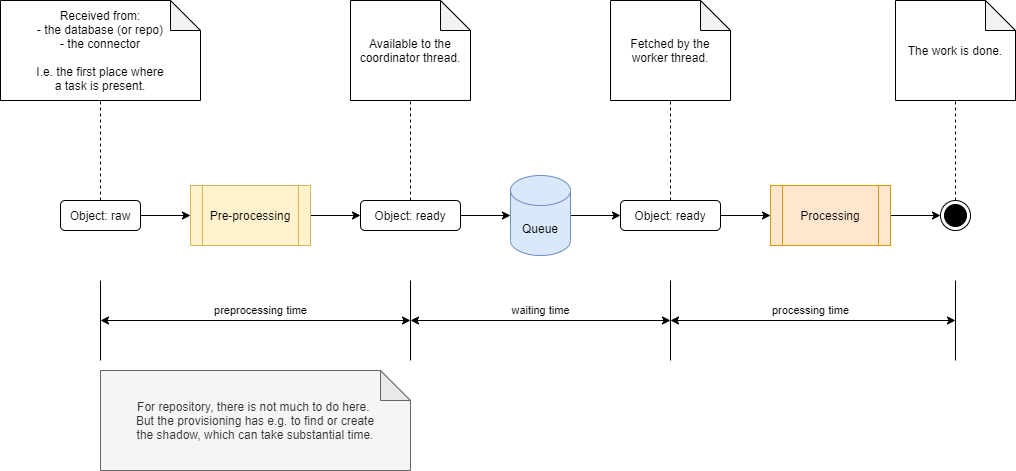

The diagram above was exported from draw.io. Its source (the exported page's mxGraphModel, read from the mxfile embedded in the PNG):
<mxGraphModel dx="1913" dy="966" grid="1" gridSize="10" guides="1" tooltips="1" connect="1" arrows="1" fold="1" page="1" pageScale="1" pageWidth="827" pageHeight="1169" math="0" shadow="0">
  <root>
    <mxCell id="0" />
    <mxCell id="1" parent="0" />
    <mxCell id="CUajgFU3YAILKkw4XYR2-3" style="edgeStyle=orthogonalEdgeStyle;rounded=0;orthogonalLoop=1;jettySize=auto;html=1;exitX=1;exitY=0.5;exitDx=0;exitDy=0;entryX=0;entryY=0.5;entryDx=0;entryDy=0;" edge="1" parent="1" source="CUajgFU3YAILKkw4XYR2-1" target="CUajgFU3YAILKkw4XYR2-2">
      <mxGeometry relative="1" as="geometry" />
    </mxCell>
    <mxCell id="CUajgFU3YAILKkw4XYR2-26" style="edgeStyle=orthogonalEdgeStyle;rounded=0;orthogonalLoop=1;jettySize=auto;html=1;exitX=0.5;exitY=0;exitDx=0;exitDy=0;endArrow=none;endFill=0;dashed=1;" edge="1" parent="1" source="CUajgFU3YAILKkw4XYR2-1" target="CUajgFU3YAILKkw4XYR2-25">
      <mxGeometry relative="1" as="geometry" />
    </mxCell>
    <mxCell id="CUajgFU3YAILKkw4XYR2-1" value="Object: raw" style="rounded=1;whiteSpace=wrap;html=1;" vertex="1" parent="1">
      <mxGeometry x="40" y="480" width="80" height="30" as="geometry" />
    </mxCell>
    <mxCell id="CUajgFU3YAILKkw4XYR2-5" style="edgeStyle=orthogonalEdgeStyle;rounded=0;orthogonalLoop=1;jettySize=auto;html=1;exitX=1;exitY=0.5;exitDx=0;exitDy=0;entryX=0;entryY=0.5;entryDx=0;entryDy=0;" edge="1" parent="1" source="CUajgFU3YAILKkw4XYR2-2" target="CUajgFU3YAILKkw4XYR2-4">
      <mxGeometry relative="1" as="geometry" />
    </mxCell>
    <mxCell id="CUajgFU3YAILKkw4XYR2-2" value="Pre-processing" style="shape=process;whiteSpace=wrap;html=1;backgroundOutline=1;fillColor=#fff2cc;strokeColor=#d6b656;" vertex="1" parent="1">
      <mxGeometry x="170" y="465" width="120" height="60" as="geometry" />
    </mxCell>
    <mxCell id="CUajgFU3YAILKkw4XYR2-8" style="edgeStyle=orthogonalEdgeStyle;rounded=0;orthogonalLoop=1;jettySize=auto;html=1;exitX=1;exitY=0.5;exitDx=0;exitDy=0;entryX=0;entryY=0.5;entryDx=0;entryDy=0;entryPerimeter=0;" edge="1" parent="1" source="CUajgFU3YAILKkw4XYR2-4" target="CUajgFU3YAILKkw4XYR2-6">
      <mxGeometry relative="1" as="geometry" />
    </mxCell>
    <mxCell id="CUajgFU3YAILKkw4XYR2-28" style="edgeStyle=orthogonalEdgeStyle;rounded=0;orthogonalLoop=1;jettySize=auto;html=1;exitX=0.5;exitY=0;exitDx=0;exitDy=0;entryX=0.5;entryY=1;entryDx=0;entryDy=0;entryPerimeter=0;dashed=1;endArrow=none;endFill=0;" edge="1" parent="1" source="CUajgFU3YAILKkw4XYR2-4" target="CUajgFU3YAILKkw4XYR2-27">
      <mxGeometry relative="1" as="geometry" />
    </mxCell>
    <mxCell id="CUajgFU3YAILKkw4XYR2-4" value="Object: ready" style="rounded=1;whiteSpace=wrap;html=1;" vertex="1" parent="1">
      <mxGeometry x="340" y="480" width="100" height="30" as="geometry" />
    </mxCell>
    <mxCell id="CUajgFU3YAILKkw4XYR2-10" style="edgeStyle=orthogonalEdgeStyle;rounded=0;orthogonalLoop=1;jettySize=auto;html=1;exitX=1;exitY=0.5;exitDx=0;exitDy=0;exitPerimeter=0;entryX=0;entryY=0.5;entryDx=0;entryDy=0;" edge="1" parent="1" source="CUajgFU3YAILKkw4XYR2-6" target="CUajgFU3YAILKkw4XYR2-9">
      <mxGeometry relative="1" as="geometry" />
    </mxCell>
    <mxCell id="CUajgFU3YAILKkw4XYR2-6" value="Queue" style="shape=cylinder3;whiteSpace=wrap;html=1;boundedLbl=1;backgroundOutline=1;size=15;fillColor=#dae8fc;strokeColor=#6c8ebf;" vertex="1" parent="1">
      <mxGeometry x="490" y="455" width="60" height="80" as="geometry" />
    </mxCell>
    <mxCell id="CUajgFU3YAILKkw4XYR2-12" style="edgeStyle=orthogonalEdgeStyle;rounded=0;orthogonalLoop=1;jettySize=auto;html=1;exitX=1;exitY=0.5;exitDx=0;exitDy=0;entryX=0;entryY=0.5;entryDx=0;entryDy=0;" edge="1" parent="1" source="CUajgFU3YAILKkw4XYR2-9" target="CUajgFU3YAILKkw4XYR2-11">
      <mxGeometry relative="1" as="geometry" />
    </mxCell>
    <mxCell id="CUajgFU3YAILKkw4XYR2-30" style="edgeStyle=orthogonalEdgeStyle;rounded=0;orthogonalLoop=1;jettySize=auto;html=1;exitX=0.5;exitY=0;exitDx=0;exitDy=0;entryX=0.5;entryY=1;entryDx=0;entryDy=0;entryPerimeter=0;dashed=1;endArrow=none;endFill=0;" edge="1" parent="1" source="CUajgFU3YAILKkw4XYR2-9" target="CUajgFU3YAILKkw4XYR2-29">
      <mxGeometry relative="1" as="geometry" />
    </mxCell>
    <mxCell id="CUajgFU3YAILKkw4XYR2-9" value="Object: ready" style="rounded=1;whiteSpace=wrap;html=1;" vertex="1" parent="1">
      <mxGeometry x="600" y="480" width="100" height="30" as="geometry" />
    </mxCell>
    <mxCell id="CUajgFU3YAILKkw4XYR2-14" style="edgeStyle=orthogonalEdgeStyle;rounded=0;orthogonalLoop=1;jettySize=auto;html=1;exitX=1;exitY=0.5;exitDx=0;exitDy=0;entryX=0;entryY=0.5;entryDx=0;entryDy=0;" edge="1" parent="1" source="CUajgFU3YAILKkw4XYR2-11" target="CUajgFU3YAILKkw4XYR2-13">
      <mxGeometry relative="1" as="geometry" />
    </mxCell>
    <mxCell id="CUajgFU3YAILKkw4XYR2-11" value="Processing" style="shape=process;whiteSpace=wrap;html=1;backgroundOutline=1;fillColor=#ffe6cc;strokeColor=#d79b00;" vertex="1" parent="1">
      <mxGeometry x="750" y="465" width="120" height="60" as="geometry" />
    </mxCell>
    <mxCell id="CUajgFU3YAILKkw4XYR2-32" style="edgeStyle=orthogonalEdgeStyle;rounded=0;orthogonalLoop=1;jettySize=auto;html=1;exitX=0.5;exitY=0;exitDx=0;exitDy=0;entryX=0.5;entryY=1;entryDx=0;entryDy=0;entryPerimeter=0;dashed=1;endArrow=none;endFill=0;" edge="1" parent="1" source="CUajgFU3YAILKkw4XYR2-13" target="CUajgFU3YAILKkw4XYR2-31">
      <mxGeometry relative="1" as="geometry" />
    </mxCell>
    <mxCell id="CUajgFU3YAILKkw4XYR2-13" value="" style="ellipse;html=1;shape=endState;fillColor=#000000;strokeColor=#000000;" vertex="1" parent="1">
      <mxGeometry x="920" y="480" width="30" height="30" as="geometry" />
    </mxCell>
    <mxCell id="CUajgFU3YAILKkw4XYR2-17" value="" style="endArrow=none;html=1;" edge="1" parent="1">
      <mxGeometry width="50" height="50" relative="1" as="geometry">
        <mxPoint x="80" y="640" as="sourcePoint" />
        <mxPoint x="80" y="560" as="targetPoint" />
      </mxGeometry>
    </mxCell>
    <mxCell id="CUajgFU3YAILKkw4XYR2-19" value="" style="endArrow=none;html=1;" edge="1" parent="1">
      <mxGeometry width="50" height="50" relative="1" as="geometry">
        <mxPoint x="390" y="640" as="sourcePoint" />
        <mxPoint x="390" y="560" as="targetPoint" />
      </mxGeometry>
    </mxCell>
    <mxCell id="CUajgFU3YAILKkw4XYR2-20" value="" style="endArrow=none;html=1;" edge="1" parent="1">
      <mxGeometry width="50" height="50" relative="1" as="geometry">
        <mxPoint x="650" y="640" as="sourcePoint" />
        <mxPoint x="650" y="560" as="targetPoint" />
      </mxGeometry>
    </mxCell>
    <mxCell id="CUajgFU3YAILKkw4XYR2-21" value="" style="endArrow=none;html=1;" edge="1" parent="1">
      <mxGeometry width="50" height="50" relative="1" as="geometry">
        <mxPoint x="935" y="640" as="sourcePoint" />
        <mxPoint x="935" y="560" as="targetPoint" />
      </mxGeometry>
    </mxCell>
    <mxCell id="CUajgFU3YAILKkw4XYR2-22" value="preprocessing time" style="endArrow=classic;startArrow=classic;html=1;" edge="1" parent="1">
      <mxGeometry x="0.0323" y="10" width="50" height="50" relative="1" as="geometry">
        <mxPoint x="80" y="600" as="sourcePoint" />
        <mxPoint x="390" y="600" as="targetPoint" />
        <mxPoint as="offset" />
      </mxGeometry>
    </mxCell>
    <mxCell id="CUajgFU3YAILKkw4XYR2-23" value="waiting time" style="endArrow=classic;startArrow=classic;html=1;" edge="1" parent="1">
      <mxGeometry y="10" width="50" height="50" relative="1" as="geometry">
        <mxPoint x="390" y="600" as="sourcePoint" />
        <mxPoint x="650" y="600" as="targetPoint" />
        <mxPoint as="offset" />
      </mxGeometry>
    </mxCell>
    <mxCell id="CUajgFU3YAILKkw4XYR2-24" value="processing time" style="endArrow=classic;startArrow=classic;html=1;" edge="1" parent="1">
      <mxGeometry x="-0.0175" y="10" width="50" height="50" relative="1" as="geometry">
        <mxPoint x="650" y="600" as="sourcePoint" />
        <mxPoint x="935" y="600" as="targetPoint" />
        <mxPoint as="offset" />
      </mxGeometry>
    </mxCell>
    <mxCell id="CUajgFU3YAILKkw4XYR2-25" value="Received from:&lt;br&gt;- the database (or repo)&lt;br&gt;- the connector&lt;br&gt;&lt;br&gt;I.e. the first place where&lt;br&gt;a task is present." style="shape=note;whiteSpace=wrap;html=1;backgroundOutline=1;darkOpacity=0.05;" vertex="1" parent="1">
      <mxGeometry x="-20" y="280" width="200" height="100" as="geometry" />
    </mxCell>
    <mxCell id="CUajgFU3YAILKkw4XYR2-27" value="Available to the coordinator thread." style="shape=note;whiteSpace=wrap;html=1;backgroundOutline=1;darkOpacity=0.05;" vertex="1" parent="1">
      <mxGeometry x="330" y="280" width="120" height="100" as="geometry" />
    </mxCell>
    <mxCell id="CUajgFU3YAILKkw4XYR2-29" value="Fetched by the worker thread." style="shape=note;whiteSpace=wrap;html=1;backgroundOutline=1;darkOpacity=0.05;" vertex="1" parent="1">
      <mxGeometry x="590" y="280" width="120" height="100" as="geometry" />
    </mxCell>
    <mxCell id="CUajgFU3YAILKkw4XYR2-31" value="The work is done." style="shape=note;whiteSpace=wrap;html=1;backgroundOutline=1;darkOpacity=0.05;" vertex="1" parent="1">
      <mxGeometry x="875" y="280" width="120" height="100" as="geometry" />
    </mxCell>
    <mxCell id="CUajgFU3YAILKkw4XYR2-34" value="For repository, there is not much to do here.&amp;nbsp;&lt;br&gt;But the provisioning has e.g. to find or create&lt;br&gt;the shadow, which can take substantial time." style="shape=note;whiteSpace=wrap;html=1;backgroundOutline=1;darkOpacity=0.05;fillColor=#f5f5f5;strokeColor=#666666;fontColor=#333333;" vertex="1" parent="1">
      <mxGeometry x="80" y="650" width="310" height="100" as="geometry" />
    </mxCell>
  </root>
</mxGraphModel>